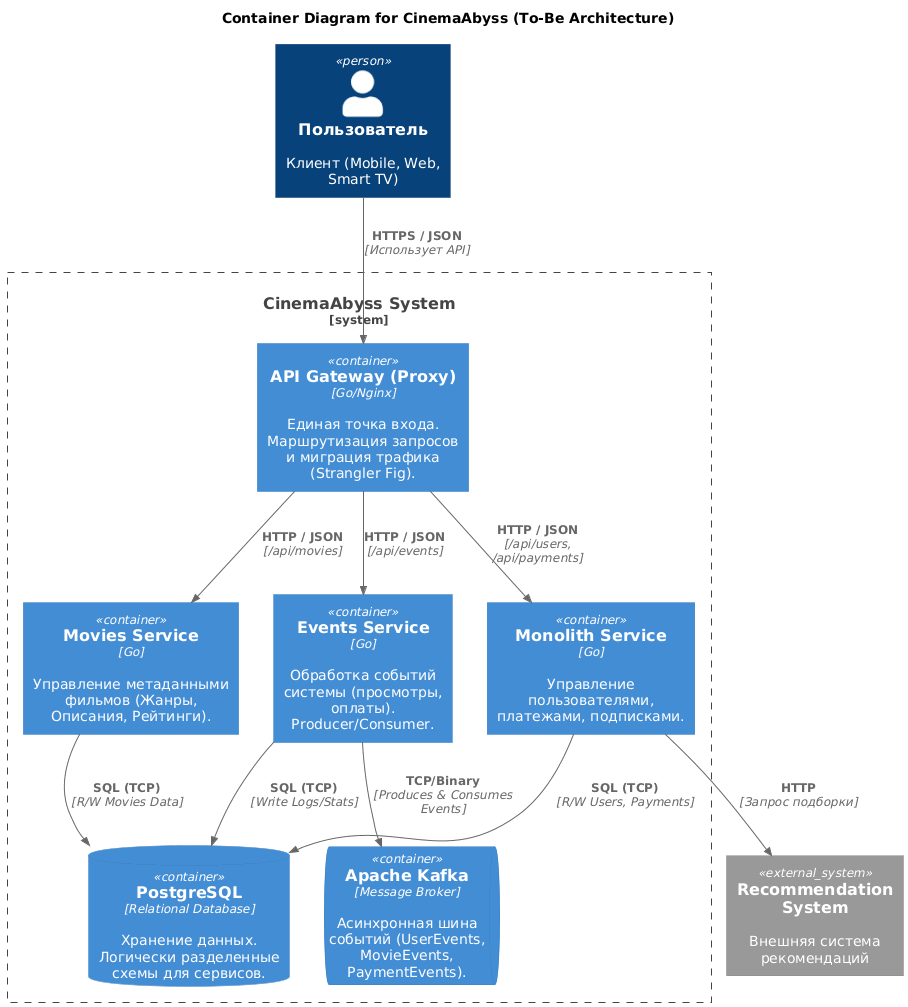

The diagram above was rendered by PlantUML. Its source (embedded in the PNG):
@startuml
!include https://raw.githubusercontent.com/plantuml-stdlib/C4-PlantUML/master/C4_Container.puml

title Container Diagram for CinemaAbyss (To-Be Architecture)

Person(user, "Пользователь", "Клиент (Mobile, Web, Smart TV)")

System_Boundary(c1, "CinemaAbyss System") {
    
    Container(proxy, "API Gateway (Proxy)", "Go/Nginx", "Единая точка входа. Маршрутизация запросов и миграция трафика (Strangler Fig).")
    
    Container(monolith, "Monolith Service", "Go", "Управление пользователями, платежами, подписками.")
    Container(movies, "Movies Service", "Go", "Управление метаданными фильмов (Жанры, Описания, Рейтинги).")
    Container(events, "Events Service", "Go", "Обработка событий системы (просмотры, оплаты). Producer/Consumer.")
    
    ContainerQueue(kafka, "Apache Kafka", "Message Broker", "Асинхронная шина событий (UserEvents, MovieEvents, PaymentEvents).")
    
    ContainerDb(db, "PostgreSQL", "Relational Database", "Хранение данных. Логически разделенные схемы для сервисов.")
}

System_Ext(recSys, "Recommendation System", "Внешняя система рекомендаций")

Rel(user, proxy, "HTTPS / JSON", "Использует API")

' Маршрутизация Proxy
Rel(proxy, movies, "HTTP / JSON", "/api/movies")
Rel(proxy, events, "HTTP / JSON", "/api/events")
Rel(proxy, monolith, "HTTP / JSON", "/api/users, /api/payments")

' Взаимодействие с БД
Rel(monolith, db, "SQL (TCP)", "R/W Users, Payments")
Rel(movies, db, "SQL (TCP)", "R/W Movies Data")
Rel(events, db, "SQL (TCP)", "Write Logs/Stats")

' Взаимодействие с Kafka
Rel(events, kafka, "TCP/Binary", "Produces & Consumes Events")

' Интеграция с внешней системой (как описано в As-Is)
Rel(monolith, recSys, "HTTP", "Запрос подборки")
@enduml